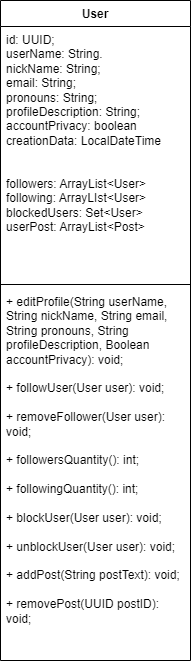

The diagram above was exported from draw.io. Its source (the exported page's mxGraphModel, read from the mxfile embedded in the PNG):
<mxGraphModel dx="1249" dy="573" grid="1" gridSize="10" guides="1" tooltips="1" connect="1" arrows="1" fold="1" page="1" pageScale="1" pageWidth="827" pageHeight="1169" background="none" math="0" shadow="0">
  <root>
    <mxCell id="0" />
    <mxCell id="1" parent="0" />
    <mxCell id="Klj4vbUCMFkFvovdvVDX-2" value="User" style="swimlane;fontStyle=1;align=center;verticalAlign=top;childLayout=stackLayout;horizontal=1;startSize=26;horizontalStack=0;resizeParent=1;resizeParentMax=0;resizeLast=0;collapsible=1;marginBottom=0;whiteSpace=wrap;html=1;" parent="1" vertex="1">
      <mxGeometry x="30" y="270" width="190" height="660" as="geometry" />
    </mxCell>
    <mxCell id="Klj4vbUCMFkFvovdvVDX-3" value="&lt;div&gt;id: UUID;&lt;/div&gt;userName: String.&lt;div&gt;nickName: String;&lt;/div&gt;&lt;div&gt;email: String;&lt;/div&gt;&lt;div&gt;pronouns: String;&lt;/div&gt;&lt;div&gt;profileDescription: String;&lt;/div&gt;&lt;div&gt;&lt;div&gt;accountPrivacy: boolean&lt;/div&gt;&lt;div&gt;creationData: LocalDateTime&lt;/div&gt;&lt;div&gt;&lt;br&gt;&lt;/div&gt;&lt;/div&gt;&lt;div&gt;&lt;br&gt;&lt;/div&gt;&lt;div&gt;followers: ArrayList&amp;lt;User&amp;gt;&lt;/div&gt;&lt;div&gt;following: ArrayLIst&amp;lt;User&amp;gt;&lt;/div&gt;&lt;div&gt;blockedUsers: Set&amp;lt;User&amp;gt;&lt;/div&gt;&lt;div&gt;userPost: ArrayList&amp;lt;Post&amp;gt;&lt;/div&gt;&lt;div&gt;&lt;br&gt;&lt;/div&gt;" style="text;strokeColor=none;fillColor=none;align=left;verticalAlign=top;spacingLeft=4;spacingRight=4;overflow=hidden;rotatable=0;points=[[0,0.5],[1,0.5]];portConstraint=eastwest;whiteSpace=wrap;html=1;" parent="Klj4vbUCMFkFvovdvVDX-2" vertex="1">
      <mxGeometry y="26" width="190" height="254" as="geometry" />
    </mxCell>
    <mxCell id="Klj4vbUCMFkFvovdvVDX-4" value="" style="line;strokeWidth=1;fillColor=none;align=left;verticalAlign=middle;spacingTop=-1;spacingLeft=3;spacingRight=3;rotatable=0;labelPosition=right;points=[];portConstraint=eastwest;strokeColor=inherit;" parent="Klj4vbUCMFkFvovdvVDX-2" vertex="1">
      <mxGeometry y="280" width="190" height="8" as="geometry" />
    </mxCell>
    <mxCell id="Klj4vbUCMFkFvovdvVDX-5" value="&lt;div&gt;+ editProfile(String userName, String nickName, String email, String pronouns, String profileDescription, Boolean accountPrivacy): void;&lt;/div&gt;&lt;div&gt;&lt;br&gt;&lt;/div&gt;&lt;div&gt;+ followUser(User user): void;&lt;/div&gt;&lt;div&gt;&lt;br&gt;&lt;/div&gt;&lt;div&gt;+ removeFollower(User user): void;&amp;nbsp;&lt;/div&gt;&lt;div&gt;&lt;br&gt;&lt;/div&gt;&lt;div&gt;+ followersQuantity(): int;&lt;/div&gt;&lt;div&gt;&lt;br&gt;&lt;/div&gt;&lt;div&gt;+ followingQuantity(): int;&amp;nbsp;&lt;/div&gt;&lt;div&gt;&lt;br&gt;&lt;/div&gt;&lt;div&gt;+ blockUser(User user): void;&amp;nbsp;&lt;/div&gt;&lt;div&gt;&lt;br&gt;&lt;/div&gt;&lt;div&gt;+ unblockUser(User user): void;&amp;nbsp;&lt;/div&gt;&lt;div&gt;&lt;br&gt;&lt;/div&gt;&lt;div&gt;+ addPost(String postText): void;&amp;nbsp;&lt;/div&gt;&lt;div&gt;&lt;br&gt;&lt;/div&gt;&lt;div&gt;+ removePost(UUID postID): void;&amp;nbsp;&lt;/div&gt;" style="text;strokeColor=none;fillColor=none;align=left;verticalAlign=top;spacingLeft=4;spacingRight=4;overflow=hidden;rotatable=0;points=[[0,0.5],[1,0.5]];portConstraint=eastwest;whiteSpace=wrap;html=1;" parent="Klj4vbUCMFkFvovdvVDX-2" vertex="1">
      <mxGeometry y="288" width="190" height="372" as="geometry" />
    </mxCell>
  </root>
</mxGraphModel>